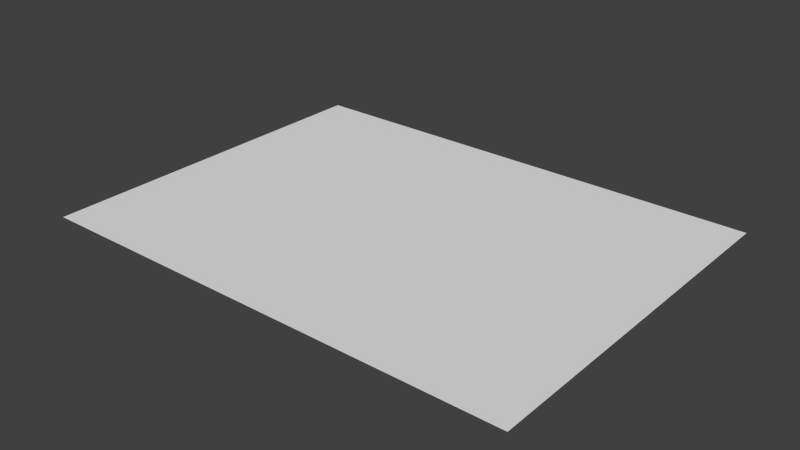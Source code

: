 # Source: Map.blend  (saved by Blender 2.73.0; exported with 4.5.12 LTS)
import bpy
from mathutils import Matrix  # noqa: F401  (used for matrix-valued properties, if any)

bpy.ops.wm.read_factory_settings(use_empty=True)
scene = bpy.context.scene
scene.name = 'Scene'

# ---- collections
col_collection_1 = bpy.data.collections.new('Collection 1'); scene.collection.children.link(col_collection_1)

# ---- materials (node trees are filled in below, after node groups)
mat_material_001 = bpy.data.materials.new('Material.001')
mat_material_001.alpha_threshold = 0.0
mat_material_001.use_transparent_shadow = False
mat_material_001.roughness = 0.5

# ---- material node trees

# ---- world
world_world = bpy.data.worlds.new('World'); scene.world = world_world
world_world.color = (0.05088, 0.05088, 0.05088)
world_world.use_sun_shadow = False
world_world.sun_shadow_jitter_overblur = 0.0
world_world.cycles.sampling_method = 'MANUAL'
world_world.cycles.sample_map_resolution = 256

# ---- meshes
me_plane = bpy.data.meshes.new('Plane')
me_plane.from_pydata([(-1.7, -0.8385, 1.119), (2.3, -0.8385, 1.119), (-1.7, 2.162, 1.119), (2.3, 2.162, 1.119)], [], [(0, 1, 3, 2)])
me_plane.polygons.foreach_set('use_smooth', [True] * 1)
_uv = me_plane.uv_layers.new(name='UVMap')
_uv.uv.foreach_set('vector', [0.9949, 0.9902, 0.002162, 1.001, -0.006774, 0.001778, 1.001, -0.0152])
me_plane.materials.append(mat_material_001)
me_plane.use_remesh_preserve_volume = False
me_plane.use_remesh_preserve_attributes = False
me_plane.use_mirror_vertex_groups = False
me_plane.update()

# ---- objects
ob_map = bpy.data.objects.new('Map', me_plane)

# ---- transforms, parenting, visibility, modifiers, constraints
ob_map.location = (0.0, 0.0, -1.114)
ob_map.lineart.crease_threshold = 0.0

# ---- collection membership
col_collection_1.objects.link(ob_map)

# ---- scene / render settings (as saved in the file)
scene.frame_start = 1; scene.frame_end = 250; scene.frame_set(1)
scene.render.engine = 'BLENDER_EEVEE_NEXT'
scene.render.resolution_percentage = 50
scene.render.dither_intensity = 0.0
scene.cycles.use_denoising = False
scene.cycles.samples = 10
scene.cycles.sampling_pattern = 'TABULATED_SOBOL'
scene.cycles.light_sampling_threshold = 0.0
scene.cycles.use_adaptive_sampling = False
scene.cycles.use_light_tree = False
scene.cycles.blur_glossy = 0.0
scene.cycles.pixel_filter_type = 'GAUSSIAN'
scene.cycles.sample_clamp_indirect = 0.0
scene.view_settings.view_transform = 'Standard'
bpy.context.view_layer.update()

# ---- added for rendering (the .blend has no active camera and no usable light): camera, sun
cam_auto = bpy.data.cameras.new('AutoCamera')
cam_auto.lens = 50.0
cam_auto.sensor_width = 36.0
cam_auto.clip_end = 1000.0
ob_auto_camera = bpy.data.objects.new('AutoCamera', cam_auto)
scene.collection.objects.link(ob_auto_camera)
ob_auto_camera.location = (4.92611, -4.88985, 3.70553)
ob_auto_camera.rotation_euler = (1.09748, -7.21219e-08, 0.694738)
scene.camera = ob_auto_camera
light_auto_sun = bpy.data.lights.new('AutoSun', 'SUN')
light_auto_sun.energy = 3.0
light_auto_sun.angle = 0.0523599
ob_auto_sun = bpy.data.objects.new('AutoSun', light_auto_sun)
scene.collection.objects.link(ob_auto_sun)
ob_auto_sun.rotation_euler = (0.872665, 0.174533, 0.523599)
bpy.context.view_layer.update()
